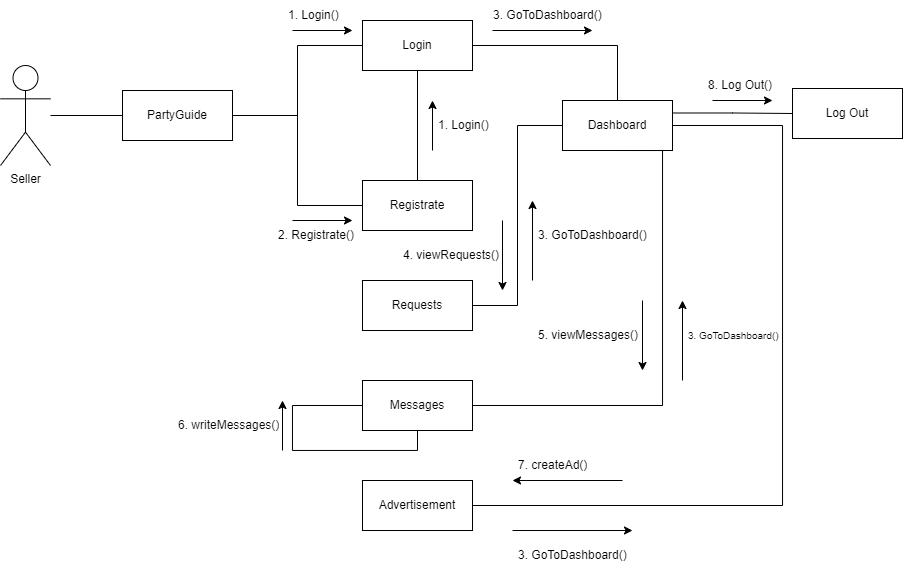

The diagram above was exported from draw.io. Its source (the exported page's mxGraphModel, read from the mxfile embedded in the PNG):
<mxGraphModel dx="913" dy="491" grid="1" gridSize="10" guides="1" tooltips="1" connect="1" arrows="1" fold="1" page="1" pageScale="1" pageWidth="1169" pageHeight="827" math="0" shadow="0">
  <root>
    <mxCell id="0" />
    <mxCell id="1" parent="0" />
    <mxCell id="7R98z40pWICibwh0IHE6-10" style="edgeStyle=orthogonalEdgeStyle;rounded=0;orthogonalLoop=1;jettySize=auto;html=1;entryX=0;entryY=0.5;entryDx=0;entryDy=0;endArrow=none;endFill=0;" edge="1" parent="1" source="7R98z40pWICibwh0IHE6-1" target="7R98z40pWICibwh0IHE6-4">
      <mxGeometry relative="1" as="geometry" />
    </mxCell>
    <mxCell id="7R98z40pWICibwh0IHE6-1" value="Seller" style="shape=umlActor;verticalLabelPosition=bottom;verticalAlign=top;html=1;outlineConnect=0;" vertex="1" parent="1">
      <mxGeometry x="38" y="85" width="50" height="100" as="geometry" />
    </mxCell>
    <mxCell id="7R98z40pWICibwh0IHE6-20" style="edgeStyle=orthogonalEdgeStyle;rounded=0;orthogonalLoop=1;jettySize=auto;html=1;entryX=0;entryY=0.5;entryDx=0;entryDy=0;endArrow=none;endFill=0;" edge="1" parent="1" source="7R98z40pWICibwh0IHE6-4" target="7R98z40pWICibwh0IHE6-11">
      <mxGeometry relative="1" as="geometry" />
    </mxCell>
    <mxCell id="7R98z40pWICibwh0IHE6-21" style="edgeStyle=orthogonalEdgeStyle;rounded=0;orthogonalLoop=1;jettySize=auto;html=1;exitX=1;exitY=0.5;exitDx=0;exitDy=0;entryX=0;entryY=0.5;entryDx=0;entryDy=0;endArrow=none;endFill=0;" edge="1" parent="1" source="7R98z40pWICibwh0IHE6-4" target="7R98z40pWICibwh0IHE6-12">
      <mxGeometry relative="1" as="geometry" />
    </mxCell>
    <mxCell id="7R98z40pWICibwh0IHE6-4" value="PartyGuide" style="rounded=0;whiteSpace=wrap;html=1;" vertex="1" parent="1">
      <mxGeometry x="160" y="110" width="110" height="50" as="geometry" />
    </mxCell>
    <mxCell id="7R98z40pWICibwh0IHE6-23" style="edgeStyle=orthogonalEdgeStyle;rounded=0;orthogonalLoop=1;jettySize=auto;html=1;exitX=1;exitY=0.5;exitDx=0;exitDy=0;entryX=0.5;entryY=0;entryDx=0;entryDy=0;endArrow=none;endFill=0;" edge="1" parent="1" source="7R98z40pWICibwh0IHE6-11" target="7R98z40pWICibwh0IHE6-14">
      <mxGeometry relative="1" as="geometry" />
    </mxCell>
    <mxCell id="7R98z40pWICibwh0IHE6-11" value="Login" style="rounded=0;whiteSpace=wrap;html=1;" vertex="1" parent="1">
      <mxGeometry x="400" y="40" width="110" height="50" as="geometry" />
    </mxCell>
    <mxCell id="7R98z40pWICibwh0IHE6-22" style="edgeStyle=orthogonalEdgeStyle;rounded=0;orthogonalLoop=1;jettySize=auto;html=1;exitX=0.5;exitY=0;exitDx=0;exitDy=0;entryX=0.5;entryY=1;entryDx=0;entryDy=0;endArrow=none;endFill=0;" edge="1" parent="1" source="7R98z40pWICibwh0IHE6-12" target="7R98z40pWICibwh0IHE6-11">
      <mxGeometry relative="1" as="geometry" />
    </mxCell>
    <mxCell id="7R98z40pWICibwh0IHE6-12" value="Registrate" style="rounded=0;whiteSpace=wrap;html=1;" vertex="1" parent="1">
      <mxGeometry x="400" y="200" width="110" height="50" as="geometry" />
    </mxCell>
    <mxCell id="7R98z40pWICibwh0IHE6-24" style="edgeStyle=orthogonalEdgeStyle;rounded=0;orthogonalLoop=1;jettySize=auto;html=1;entryX=1;entryY=0.5;entryDx=0;entryDy=0;endArrow=none;endFill=0;" edge="1" parent="1" source="7R98z40pWICibwh0IHE6-14" target="7R98z40pWICibwh0IHE6-16">
      <mxGeometry relative="1" as="geometry" />
    </mxCell>
    <mxCell id="7R98z40pWICibwh0IHE6-25" style="edgeStyle=orthogonalEdgeStyle;rounded=0;orthogonalLoop=1;jettySize=auto;html=1;exitX=0.5;exitY=1;exitDx=0;exitDy=0;entryX=1;entryY=0.5;entryDx=0;entryDy=0;endArrow=none;endFill=0;" edge="1" parent="1">
      <mxGeometry relative="1" as="geometry">
        <mxPoint x="645" y="170" as="sourcePoint" />
        <mxPoint x="500" y="425" as="targetPoint" />
        <Array as="points">
          <mxPoint x="700" y="170" />
          <mxPoint x="700" y="425" />
        </Array>
      </mxGeometry>
    </mxCell>
    <mxCell id="7R98z40pWICibwh0IHE6-26" style="edgeStyle=orthogonalEdgeStyle;rounded=0;orthogonalLoop=1;jettySize=auto;html=1;entryX=1;entryY=0.5;entryDx=0;entryDy=0;endArrow=none;endFill=0;" edge="1" parent="1" source="7R98z40pWICibwh0IHE6-14" target="7R98z40pWICibwh0IHE6-19">
      <mxGeometry relative="1" as="geometry">
        <Array as="points">
          <mxPoint x="820" y="145" />
          <mxPoint x="820" y="525" />
        </Array>
      </mxGeometry>
    </mxCell>
    <mxCell id="7R98z40pWICibwh0IHE6-30" style="edgeStyle=orthogonalEdgeStyle;rounded=0;orthogonalLoop=1;jettySize=auto;html=1;exitX=1;exitY=0.25;exitDx=0;exitDy=0;entryX=0;entryY=0.5;entryDx=0;entryDy=0;endArrow=none;endFill=0;" edge="1" parent="1" source="7R98z40pWICibwh0IHE6-14" target="7R98z40pWICibwh0IHE6-28">
      <mxGeometry relative="1" as="geometry" />
    </mxCell>
    <mxCell id="7R98z40pWICibwh0IHE6-14" value="Dashboard" style="rounded=0;whiteSpace=wrap;html=1;" vertex="1" parent="1">
      <mxGeometry x="600" y="120" width="110" height="50" as="geometry" />
    </mxCell>
    <mxCell id="7R98z40pWICibwh0IHE6-16" value="Requests" style="rounded=0;whiteSpace=wrap;html=1;" vertex="1" parent="1">
      <mxGeometry x="400" y="300" width="110" height="50" as="geometry" />
    </mxCell>
    <mxCell id="7R98z40pWICibwh0IHE6-17" value="Messages" style="rounded=0;whiteSpace=wrap;html=1;" vertex="1" parent="1">
      <mxGeometry x="400" y="400" width="110" height="50" as="geometry" />
    </mxCell>
    <mxCell id="7R98z40pWICibwh0IHE6-19" value="Advertisement" style="rounded=0;whiteSpace=wrap;html=1;" vertex="1" parent="1">
      <mxGeometry x="400" y="500" width="110" height="50" as="geometry" />
    </mxCell>
    <mxCell id="7R98z40pWICibwh0IHE6-28" value="Log Out" style="rounded=0;whiteSpace=wrap;html=1;" vertex="1" parent="1">
      <mxGeometry x="830" y="108" width="110" height="50" as="geometry" />
    </mxCell>
    <mxCell id="7R98z40pWICibwh0IHE6-33" value="" style="endArrow=classic;html=1;rounded=0;" edge="1" parent="1">
      <mxGeometry width="50" height="50" relative="1" as="geometry">
        <mxPoint x="330" y="50" as="sourcePoint" />
        <mxPoint x="390" y="50" as="targetPoint" />
      </mxGeometry>
    </mxCell>
    <mxCell id="7R98z40pWICibwh0IHE6-34" value="" style="endArrow=classic;html=1;rounded=0;" edge="1" parent="1">
      <mxGeometry width="50" height="50" relative="1" as="geometry">
        <mxPoint x="330" y="240" as="sourcePoint" />
        <mxPoint x="390" y="240" as="targetPoint" />
      </mxGeometry>
    </mxCell>
    <mxCell id="7R98z40pWICibwh0IHE6-35" value="" style="endArrow=classic;html=1;rounded=0;" edge="1" parent="1">
      <mxGeometry width="50" height="50" relative="1" as="geometry">
        <mxPoint x="550" y="550" as="sourcePoint" />
        <mxPoint x="670" y="550" as="targetPoint" />
      </mxGeometry>
    </mxCell>
    <mxCell id="7R98z40pWICibwh0IHE6-36" value="" style="endArrow=classic;html=1;rounded=0;" edge="1" parent="1">
      <mxGeometry width="50" height="50" relative="1" as="geometry">
        <mxPoint x="750" y="120" as="sourcePoint" />
        <mxPoint x="810" y="120" as="targetPoint" />
      </mxGeometry>
    </mxCell>
    <mxCell id="7R98z40pWICibwh0IHE6-37" value="" style="endArrow=classic;html=1;rounded=0;" edge="1" parent="1">
      <mxGeometry width="50" height="50" relative="1" as="geometry">
        <mxPoint x="470" y="170" as="sourcePoint" />
        <mxPoint x="470" y="120" as="targetPoint" />
      </mxGeometry>
    </mxCell>
    <mxCell id="7R98z40pWICibwh0IHE6-39" value="" style="endArrow=classic;html=1;rounded=0;" edge="1" parent="1">
      <mxGeometry width="50" height="50" relative="1" as="geometry">
        <mxPoint x="570" y="300" as="sourcePoint" />
        <mxPoint x="570" y="220" as="targetPoint" />
      </mxGeometry>
    </mxCell>
    <mxCell id="7R98z40pWICibwh0IHE6-40" value="" style="endArrow=classic;html=1;rounded=0;" edge="1" parent="1">
      <mxGeometry width="50" height="50" relative="1" as="geometry">
        <mxPoint x="720" y="400" as="sourcePoint" />
        <mxPoint x="720" y="320" as="targetPoint" />
      </mxGeometry>
    </mxCell>
    <mxCell id="7R98z40pWICibwh0IHE6-41" value="" style="endArrow=classic;html=1;rounded=0;" edge="1" parent="1">
      <mxGeometry width="50" height="50" relative="1" as="geometry">
        <mxPoint x="660" y="500" as="sourcePoint" />
        <mxPoint x="550" y="500" as="targetPoint" />
      </mxGeometry>
    </mxCell>
    <mxCell id="7R98z40pWICibwh0IHE6-42" value="" style="endArrow=classic;html=1;rounded=0;" edge="1" parent="1">
      <mxGeometry width="50" height="50" relative="1" as="geometry">
        <mxPoint x="680" y="320" as="sourcePoint" />
        <mxPoint x="680" y="390" as="targetPoint" />
      </mxGeometry>
    </mxCell>
    <mxCell id="7R98z40pWICibwh0IHE6-43" value="" style="endArrow=classic;html=1;rounded=0;" edge="1" parent="1">
      <mxGeometry width="50" height="50" relative="1" as="geometry">
        <mxPoint x="540" y="240" as="sourcePoint" />
        <mxPoint x="540" y="310" as="targetPoint" />
      </mxGeometry>
    </mxCell>
    <mxCell id="7R98z40pWICibwh0IHE6-44" value="" style="endArrow=classic;html=1;rounded=0;" edge="1" parent="1">
      <mxGeometry width="50" height="50" relative="1" as="geometry">
        <mxPoint x="530" y="50" as="sourcePoint" />
        <mxPoint x="630" y="50" as="targetPoint" />
      </mxGeometry>
    </mxCell>
    <mxCell id="7R98z40pWICibwh0IHE6-46" style="edgeStyle=orthogonalEdgeStyle;rounded=0;orthogonalLoop=1;jettySize=auto;html=1;exitX=0.5;exitY=1;exitDx=0;exitDy=0;entryX=0;entryY=0.5;entryDx=0;entryDy=0;endArrow=none;endFill=0;" edge="1" parent="1" source="7R98z40pWICibwh0IHE6-17" target="7R98z40pWICibwh0IHE6-17">
      <mxGeometry relative="1" as="geometry">
        <Array as="points">
          <mxPoint x="455" y="470" />
          <mxPoint x="330" y="470" />
          <mxPoint x="330" y="425" />
        </Array>
      </mxGeometry>
    </mxCell>
    <mxCell id="7R98z40pWICibwh0IHE6-47" value="" style="endArrow=classic;html=1;rounded=0;" edge="1" parent="1">
      <mxGeometry width="50" height="50" relative="1" as="geometry">
        <mxPoint x="320" y="470" as="sourcePoint" />
        <mxPoint x="320" y="420" as="targetPoint" />
      </mxGeometry>
    </mxCell>
    <mxCell id="7R98z40pWICibwh0IHE6-48" value="1. Login()" style="text;strokeColor=none;fillColor=none;align=left;verticalAlign=middle;spacingLeft=4;spacingRight=4;overflow=hidden;points=[[0,0.5],[1,0.5]];portConstraint=eastwest;rotatable=0;whiteSpace=wrap;html=1;" vertex="1" parent="1">
      <mxGeometry x="320" y="20" width="80" height="30" as="geometry" />
    </mxCell>
    <mxCell id="7R98z40pWICibwh0IHE6-49" value="1. Login()" style="text;strokeColor=none;fillColor=none;align=left;verticalAlign=middle;spacingLeft=4;spacingRight=4;overflow=hidden;points=[[0,0.5],[1,0.5]];portConstraint=eastwest;rotatable=0;whiteSpace=wrap;html=1;" vertex="1" parent="1">
      <mxGeometry x="470" y="130" width="80" height="30" as="geometry" />
    </mxCell>
    <mxCell id="7R98z40pWICibwh0IHE6-50" value="2. Registrate()" style="text;strokeColor=none;fillColor=none;align=left;verticalAlign=middle;spacingLeft=4;spacingRight=4;overflow=hidden;points=[[0,0.5],[1,0.5]];portConstraint=eastwest;rotatable=0;whiteSpace=wrap;html=1;" vertex="1" parent="1">
      <mxGeometry x="310" y="240" width="125" height="30" as="geometry" />
    </mxCell>
    <mxCell id="7R98z40pWICibwh0IHE6-51" value="3. GoToDashboard()" style="text;strokeColor=none;fillColor=none;align=left;verticalAlign=middle;spacingLeft=4;spacingRight=4;overflow=hidden;points=[[0,0.5],[1,0.5]];portConstraint=eastwest;rotatable=0;whiteSpace=wrap;html=1;" vertex="1" parent="1">
      <mxGeometry x="525" y="20" width="120" height="30" as="geometry" />
    </mxCell>
    <mxCell id="7R98z40pWICibwh0IHE6-52" value="3. GoToDashboard()" style="text;strokeColor=none;fillColor=none;align=left;verticalAlign=middle;spacingLeft=4;spacingRight=4;overflow=hidden;points=[[0,0.5],[1,0.5]];portConstraint=eastwest;rotatable=0;whiteSpace=wrap;html=1;" vertex="1" parent="1">
      <mxGeometry x="570" y="240" width="120" height="30" as="geometry" />
    </mxCell>
    <mxCell id="7R98z40pWICibwh0IHE6-53" value="3. GoToDashboard()" style="text;strokeColor=none;fillColor=none;align=left;verticalAlign=middle;spacingLeft=4;spacingRight=4;overflow=hidden;points=[[0,0.5],[1,0.5]];portConstraint=eastwest;rotatable=0;whiteSpace=wrap;html=1;" vertex="1" parent="1">
      <mxGeometry x="550" y="560" width="120" height="30" as="geometry" />
    </mxCell>
    <mxCell id="7R98z40pWICibwh0IHE6-54" value="&lt;font style=&quot;font-size: 10px;&quot;&gt;3. GoToDashboard()&lt;/font&gt;" style="text;strokeColor=none;fillColor=none;align=left;verticalAlign=middle;spacingLeft=4;spacingRight=4;overflow=hidden;points=[[0,0.5],[1,0.5]];portConstraint=eastwest;rotatable=0;whiteSpace=wrap;html=1;" vertex="1" parent="1">
      <mxGeometry x="720" y="340" width="120" height="30" as="geometry" />
    </mxCell>
    <mxCell id="7R98z40pWICibwh0IHE6-55" value="4. viewRequests()" style="text;strokeColor=none;fillColor=none;align=left;verticalAlign=middle;spacingLeft=4;spacingRight=4;overflow=hidden;points=[[0,0.5],[1,0.5]];portConstraint=eastwest;rotatable=0;whiteSpace=wrap;html=1;" vertex="1" parent="1">
      <mxGeometry x="435" y="260" width="120" height="30" as="geometry" />
    </mxCell>
    <mxCell id="7R98z40pWICibwh0IHE6-56" value="5. viewMessages()" style="text;strokeColor=none;fillColor=none;align=left;verticalAlign=middle;spacingLeft=4;spacingRight=4;overflow=hidden;points=[[0,0.5],[1,0.5]];portConstraint=eastwest;rotatable=0;whiteSpace=wrap;html=1;" vertex="1" parent="1">
      <mxGeometry x="570" y="340" width="120" height="30" as="geometry" />
    </mxCell>
    <mxCell id="7R98z40pWICibwh0IHE6-57" value="6. writeMessages()" style="text;strokeColor=none;fillColor=none;align=left;verticalAlign=middle;spacingLeft=4;spacingRight=4;overflow=hidden;points=[[0,0.5],[1,0.5]];portConstraint=eastwest;rotatable=0;whiteSpace=wrap;html=1;" vertex="1" parent="1">
      <mxGeometry x="210" y="430" width="120" height="30" as="geometry" />
    </mxCell>
    <mxCell id="7R98z40pWICibwh0IHE6-58" value="7. createAd()" style="text;strokeColor=none;fillColor=none;align=left;verticalAlign=middle;spacingLeft=4;spacingRight=4;overflow=hidden;points=[[0,0.5],[1,0.5]];portConstraint=eastwest;rotatable=0;whiteSpace=wrap;html=1;" vertex="1" parent="1">
      <mxGeometry x="550" y="470" width="120" height="30" as="geometry" />
    </mxCell>
    <mxCell id="7R98z40pWICibwh0IHE6-59" value="8. Log Out()" style="text;strokeColor=none;fillColor=none;align=left;verticalAlign=middle;spacingLeft=4;spacingRight=4;overflow=hidden;points=[[0,0.5],[1,0.5]];portConstraint=eastwest;rotatable=0;whiteSpace=wrap;html=1;" vertex="1" parent="1">
      <mxGeometry x="740" y="90" width="120" height="30" as="geometry" />
    </mxCell>
  </root>
</mxGraphModel>